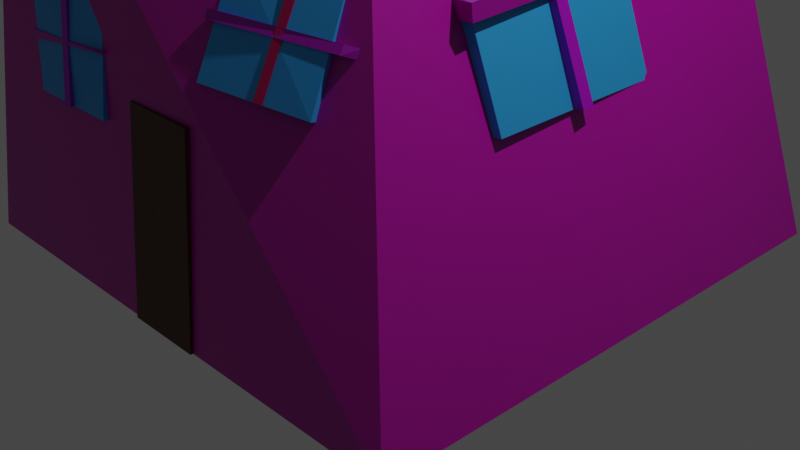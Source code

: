 # Source: house_3.blend  (saved by Blender 3.0.42; exported with 4.5.12 LTS)
import bpy
from mathutils import Matrix  # noqa: F401  (used for matrix-valued properties, if any)

bpy.ops.wm.read_factory_settings(use_empty=True)
scene = bpy.context.scene
scene.name = 'Scene'

# ---- collections
col_collection = bpy.data.collections.new('Collection'); scene.collection.children.link(col_collection)

# ---- materials (node trees are filled in below, after node groups)
mat_material = bpy.data.materials.new('Material')
mat_material.alpha_threshold = 0.0
mat_material.use_transparent_shadow = False
mat_material.line_color = (0.0, 0.0, 0.0, 1.0)
mat_material_001 = bpy.data.materials.new('Material.001')
mat_material_001.use_transparent_shadow = False
mat_material_002 = bpy.data.materials.new('Material.002')
mat_material_002.alpha_threshold = 0.0
mat_material_002.use_transparent_shadow = False
mat_material_002.line_color = (0.0, 0.0, 0.0, 1.0)
mat_material_004 = bpy.data.materials.new('Material.004')
mat_material_004.use_transparent_shadow = False
mat_material_005 = bpy.data.materials.new('Material.005')
mat_material_005.alpha_threshold = 0.0
mat_material_005.use_transparent_shadow = False
mat_material_005.line_color = (0.0, 0.0, 0.0, 1.0)
mat_material_003 = bpy.data.materials.new('Material.003')
mat_material_003.alpha_threshold = 0.0
mat_material_003.use_transparent_shadow = False
mat_material_003.line_color = (0.0, 0.0, 0.0, 1.0)
mat_material_008 = bpy.data.materials.new('Material.008')
mat_material_008.alpha_threshold = 0.0
mat_material_008.use_transparent_shadow = False
mat_material_008.line_color = (0.0, 0.0, 0.0, 1.0)
mat_material_006 = bpy.data.materials.new('Material.006')
mat_material_006.alpha_threshold = 0.0
mat_material_006.use_transparent_shadow = False
mat_material_006.line_color = (0.0, 0.0, 0.0, 1.0)
mat_material_007 = bpy.data.materials.new('Material.007')
mat_material_007.use_transparent_shadow = False
mat_material_010 = bpy.data.materials.new('Material.010')
mat_material_010.use_transparent_shadow = False
mat_material_011 = bpy.data.materials.new('Material.011')
mat_material_011.alpha_threshold = 0.0
mat_material_011.use_transparent_shadow = False
mat_material_011.line_color = (0.0, 0.0, 0.0, 1.0)
mat_material_009 = bpy.data.materials.new('Material.009')
mat_material_009.alpha_threshold = 0.0
mat_material_009.use_transparent_shadow = False
mat_material_009.line_color = (0.0, 0.0, 0.0, 1.0)
mat_material_012 = bpy.data.materials.new('Material.012')
mat_material_012.use_transparent_shadow = False

# ---- material node trees
mat_material.use_nodes = True; mat_material.node_tree.nodes.clear()
_N = mat_material.node_tree.nodes; _L = mat_material.node_tree.links
n0 = _N.new('ShaderNodeOutputMaterial'); n0.name = 'Material Output'; n0.location = (300, 300)
n1 = _N.new('ShaderNodeBsdfPrincipled'); n1.name = 'Principled BSDF'; n1.location = (10, 300)
n1.distribution = 'GGX'
n1.subsurface_method = 'RANDOM_WALK_SKIN'
n1.inputs[0].default_value = (0.448, 0.0, 0.353, 1.0)
n1.inputs[2].default_value = 0.4
n1.inputs[3].default_value = 1.45
n1.inputs[27].default_value = (0.0, 0.0, 0.0, 1.0)
n1.inputs[28].default_value = 1.0
_L.new(n1.outputs[0], n0.inputs[0])
n0.is_active_output = True
mat_material_001.use_nodes = True; mat_material_001.node_tree.nodes.clear()
_N = mat_material_001.node_tree.nodes; _L = mat_material_001.node_tree.links
n0 = _N.new('ShaderNodeBsdfPrincipled'); n0.name = 'Principled BSDF'; n0.location = (10, 300)
n0.distribution = 'GGX'
n0.subsurface_method = 'RANDOM_WALK_SKIN'
n0.inputs[0].default_value = (0.02453, 0.3444, 0.8, 1.0)
n0.inputs[3].default_value = 1.45
n0.inputs[27].default_value = (0.0, 0.0, 0.0, 1.0)
n0.inputs[28].default_value = 1.0
n1 = _N.new('ShaderNodeOutputMaterial'); n1.name = 'Material Output'; n1.location = (300, 300)
_L.new(n0.outputs[0], n1.inputs[0])
n1.is_active_output = True
mat_material_002.use_nodes = True; mat_material_002.node_tree.nodes.clear()
_N = mat_material_002.node_tree.nodes; _L = mat_material_002.node_tree.links
n0 = _N.new('ShaderNodeOutputMaterial'); n0.name = 'Material Output'; n0.location = (300, 300)
n1 = _N.new('ShaderNodeBsdfPrincipled'); n1.name = 'Principled BSDF'; n1.location = (10, 300)
n1.distribution = 'GGX'
n1.subsurface_method = 'RANDOM_WALK_SKIN'
n1.inputs[0].default_value = (0.423, 0.0, 0.5173, 1.0)
n1.inputs[2].default_value = 0.4
n1.inputs[3].default_value = 1.45
n1.inputs[27].default_value = (0.0, 0.0, 0.0, 1.0)
n1.inputs[28].default_value = 1.0
_L.new(n1.outputs[0], n0.inputs[0])
n0.is_active_output = True
mat_material_004.use_nodes = True; mat_material_004.node_tree.nodes.clear()
_N = mat_material_004.node_tree.nodes; _L = mat_material_004.node_tree.links
n0 = _N.new('ShaderNodeBsdfPrincipled'); n0.name = 'Principled BSDF'; n0.location = (10, 300)
n0.distribution = 'GGX'
n0.subsurface_method = 'RANDOM_WALK_SKIN'
n0.inputs[0].default_value = (0.02453, 0.3444, 0.8, 1.0)
n0.inputs[3].default_value = 1.45
n0.inputs[27].default_value = (0.0, 0.0, 0.0, 1.0)
n0.inputs[28].default_value = 1.0
n1 = _N.new('ShaderNodeOutputMaterial'); n1.name = 'Material Output'; n1.location = (300, 300)
_L.new(n0.outputs[0], n1.inputs[0])
n1.is_active_output = True
mat_material_005.use_nodes = True; mat_material_005.node_tree.nodes.clear()
_N = mat_material_005.node_tree.nodes; _L = mat_material_005.node_tree.links
n0 = _N.new('ShaderNodeOutputMaterial'); n0.name = 'Material Output'; n0.location = (300, 300)
n1 = _N.new('ShaderNodeBsdfPrincipled'); n1.name = 'Principled BSDF'; n1.location = (10, 300)
n1.distribution = 'GGX'
n1.subsurface_method = 'RANDOM_WALK_SKIN'
n1.inputs[0].default_value = (0.4028, 0.0, 0.5489, 1.0)
n1.inputs[2].default_value = 0.4
n1.inputs[3].default_value = 1.45
n1.inputs[27].default_value = (0.0, 0.0, 0.0, 1.0)
n1.inputs[28].default_value = 1.0
_L.new(n1.outputs[0], n0.inputs[0])
n0.is_active_output = True
mat_material_003.use_nodes = True; mat_material_003.node_tree.nodes.clear()
_N = mat_material_003.node_tree.nodes; _L = mat_material_003.node_tree.links
n0 = _N.new('ShaderNodeOutputMaterial'); n0.name = 'Material Output'; n0.location = (300, 300)
n1 = _N.new('ShaderNodeBsdfPrincipled'); n1.name = 'Principled BSDF'; n1.location = (10, 300)
n1.distribution = 'GGX'
n1.subsurface_method = 'RANDOM_WALK_SKIN'
n1.inputs[0].default_value = (0.42, 0.0, 0.3749, 1.0)
n1.inputs[2].default_value = 0.4
n1.inputs[3].default_value = 1.45
n1.inputs[27].default_value = (0.0, 0.0, 0.0, 1.0)
n1.inputs[28].default_value = 1.0
_L.new(n1.outputs[0], n0.inputs[0])
n0.is_active_output = True
mat_material_008.use_nodes = True; mat_material_008.node_tree.nodes.clear()
_N = mat_material_008.node_tree.nodes; _L = mat_material_008.node_tree.links
n0 = _N.new('ShaderNodeOutputMaterial'); n0.name = 'Material Output'; n0.location = (300, 300)
n1 = _N.new('ShaderNodeBsdfPrincipled'); n1.name = 'Principled BSDF'; n1.location = (10, 300)
n1.distribution = 'GGX'
n1.subsurface_method = 'RANDOM_WALK_SKIN'
n1.inputs[0].default_value = (0.4385, 0.000407, 0.4273, 1.0)
n1.inputs[2].default_value = 0.4
n1.inputs[3].default_value = 1.45
n1.inputs[27].default_value = (0.0, 0.0, 0.0, 1.0)
n1.inputs[28].default_value = 1.0
_L.new(n1.outputs[0], n0.inputs[0])
n0.is_active_output = True
mat_material_006.use_nodes = True; mat_material_006.node_tree.nodes.clear()
_N = mat_material_006.node_tree.nodes; _L = mat_material_006.node_tree.links
n0 = _N.new('ShaderNodeOutputMaterial'); n0.name = 'Material Output'; n0.location = (300, 300)
n1 = _N.new('ShaderNodeBsdfPrincipled'); n1.name = 'Principled BSDF'; n1.location = (10, 300)
n1.distribution = 'GGX'
n1.subsurface_method = 'RANDOM_WALK_SKIN'
n1.inputs[0].default_value = (0.3599, 0.001825, 0.5705, 1.0)
n1.inputs[2].default_value = 0.4
n1.inputs[3].default_value = 1.45
n1.inputs[27].default_value = (0.0, 0.0, 0.0, 1.0)
n1.inputs[28].default_value = 1.0
_L.new(n1.outputs[0], n0.inputs[0])
n0.is_active_output = True
mat_material_007.use_nodes = True; mat_material_007.node_tree.nodes.clear()
_N = mat_material_007.node_tree.nodes; _L = mat_material_007.node_tree.links
n0 = _N.new('ShaderNodeBsdfPrincipled'); n0.name = 'Principled BSDF'; n0.location = (10, 300)
n0.distribution = 'GGX'
n0.subsurface_method = 'RANDOM_WALK_SKIN'
n0.inputs[0].default_value = (0.02453, 0.3444, 0.8, 1.0)
n0.inputs[3].default_value = 1.45
n0.inputs[27].default_value = (0.0, 0.0, 0.0, 1.0)
n0.inputs[28].default_value = 1.0
n1 = _N.new('ShaderNodeOutputMaterial'); n1.name = 'Material Output'; n1.location = (300, 300)
_L.new(n0.outputs[0], n1.inputs[0])
n1.is_active_output = True
mat_material_010.use_nodes = True; mat_material_010.node_tree.nodes.clear()
_N = mat_material_010.node_tree.nodes; _L = mat_material_010.node_tree.links
n0 = _N.new('ShaderNodeBsdfPrincipled'); n0.name = 'Principled BSDF'; n0.location = (10, 300)
n0.distribution = 'GGX'
n0.subsurface_method = 'RANDOM_WALK_SKIN'
n0.inputs[0].default_value = (0.02453, 0.3444, 0.8, 1.0)
n0.inputs[3].default_value = 1.45
n0.inputs[27].default_value = (0.0, 0.0, 0.0, 1.0)
n0.inputs[28].default_value = 1.0
n1 = _N.new('ShaderNodeOutputMaterial'); n1.name = 'Material Output'; n1.location = (300, 300)
_L.new(n0.outputs[0], n1.inputs[0])
n1.is_active_output = True
mat_material_011.use_nodes = True; mat_material_011.node_tree.nodes.clear()
_N = mat_material_011.node_tree.nodes; _L = mat_material_011.node_tree.links
n0 = _N.new('ShaderNodeOutputMaterial'); n0.name = 'Material Output'; n0.location = (300, 300)
n1 = _N.new('ShaderNodeBsdfPrincipled'); n1.name = 'Principled BSDF'; n1.location = (10, 300)
n1.distribution = 'GGX'
n1.subsurface_method = 'RANDOM_WALK_SKIN'
n1.inputs[0].default_value = (0.448, 0.0, 0.1046, 1.0)
n1.inputs[2].default_value = 0.4
n1.inputs[3].default_value = 1.45
n1.inputs[27].default_value = (0.0, 0.0, 0.0, 1.0)
n1.inputs[28].default_value = 1.0
_L.new(n1.outputs[0], n0.inputs[0])
n0.is_active_output = True
mat_material_009.use_nodes = True; mat_material_009.node_tree.nodes.clear()
_N = mat_material_009.node_tree.nodes; _L = mat_material_009.node_tree.links
n0 = _N.new('ShaderNodeOutputMaterial'); n0.name = 'Material Output'; n0.location = (300, 300)
n1 = _N.new('ShaderNodeBsdfPrincipled'); n1.name = 'Principled BSDF'; n1.location = (10, 300)
n1.distribution = 'GGX'
n1.subsurface_method = 'RANDOM_WALK_SKIN'
n1.inputs[0].default_value = (0.3138, 0.0, 0.3844, 1.0)
n1.inputs[2].default_value = 0.4
n1.inputs[3].default_value = 1.45
n1.inputs[27].default_value = (0.0, 0.0, 0.0, 1.0)
n1.inputs[28].default_value = 1.0
_L.new(n1.outputs[0], n0.inputs[0])
n0.is_active_output = True
mat_material_012.use_nodes = True; mat_material_012.node_tree.nodes.clear()
_N = mat_material_012.node_tree.nodes; _L = mat_material_012.node_tree.links
n0 = _N.new('ShaderNodeBsdfPrincipled'); n0.name = 'Principled BSDF'; n0.location = (10, 300)
n0.distribution = 'GGX'
n0.subsurface_method = 'RANDOM_WALK_SKIN'
n0.inputs[0].default_value = (0.06681, 0.01743, 0.0, 1.0)
n0.inputs[3].default_value = 1.45
n0.inputs[27].default_value = (0.0, 0.0, 0.0, 1.0)
n0.inputs[28].default_value = 1.0
n1 = _N.new('ShaderNodeOutputMaterial'); n1.name = 'Material Output'; n1.location = (300, 300)
_L.new(n0.outputs[0], n1.inputs[0])
n1.is_active_output = True

# ---- world
world_world = bpy.data.worlds.new('World'); scene.world = world_world
world_world.use_nodes = True; world_world.node_tree.nodes.clear()
_N = world_world.node_tree.nodes; _L = world_world.node_tree.links
n0 = _N.new('ShaderNodeOutputWorld'); n0.name = 'World Output'; n0.location = (300, 300)
n1 = _N.new('ShaderNodeBackground'); n1.name = 'Background'; n1.location = (10, 300)
n1.inputs[0].default_value = (0.05088, 0.05088, 0.05088, 1.0)
_L.new(n1.outputs[0], n0.inputs[0])
n0.is_active_output = True
world_world.color = (0.05088, 0.05088, 0.05088)
world_world.use_sun_shadow = False
world_world.sun_shadow_jitter_overblur = 0.0

# ---- cameras
cam_camera = bpy.data.cameras.new('Camera')
cam_camera.clip_end = 100.0
cam_camera.ortho_scale = 7.314

# ---- lights
light_light = bpy.data.lights.new('Light', 'POINT')
light_light.transmission_factor = 0.0
light_light.energy = 1000.0
light_light.shadow_soft_size = 0.1
light_light.shadow_maximum_resolution = 0.006
light_light.use_absolute_resolution = True

# ---- meshes
me_cube = bpy.data.meshes.new('Cube')
me_cube.from_pydata([(0.4413, 1.0, 0.4991), (1.0, 1.0, -1.0), (0.2507, -0.3533, 0.891), (1.0, -1.0, -1.0), (-0.552, 1.0, 0.6554), (-1.0, 1.0, -1.0), (-0.7843, -0.866, 0.6612), (-1.0, -1.0, -1.0)], [], [(0, 6, 2), (3, 6, 7), (7, 4, 5), (5, 3, 7), (1, 2, 3), (5, 4, 0, 1), (0, 4, 6), (3, 2, 6), (7, 6, 4), (5, 1, 3), (1, 0, 2)])
_uv = me_cube.uv_layers.new(name='UVMap')
_uv.uv.foreach_set('vector', [0.625, 0.5, 0.875, 0.75, 0.625, 0.75, 0.375, 0.75, 0.625, 1.0, 0.375, 1.0, 0.375, 0.0, 0.625, 0.25, 0.375, 0.25, 0.125, 0.5, 0.375, 0.75, 0.125, 0.75, 0.375, 0.5, 0.625, 0.75, 0.375, 0.75, 0.375, 0.25, 0.625, 0.25, 0.625, 0.5, 0.375, 0.5, 0.625, 0.5, 0.875, 0.5, 0.875, 0.75, 0.375, 0.75, 0.625, 0.75, 0.625, 1.0, 0.375, 0.0, 0.625, 0.0, 0.625, 0.25, 0.125, 0.5, 0.375, 0.5, 0.375, 0.75, 0.375, 0.5, 0.625, 0.5, 0.625, 0.75])
me_cube.materials.append(mat_material)
me_cube.use_remesh_preserve_volume = False
me_cube.use_remesh_preserve_attributes = False
me_cube.use_mirror_vertex_groups = False
me_cube.update()
me_cube_001 = bpy.data.meshes.new('Cube.001')
me_cube_001.from_pydata([(-0.6784, -1.015, -0.9863), (-0.6398, -1.002, 1.0), (-0.3075, 0.988, -0.9888), (-0.1567, 0.9982, 1.018), (1.0, -1.0, -1.0), (1.0, -1.0, 1.0), (1.0, 1.0, -1.0), (1.0, 1.0, 1.0)], [], [(0, 1, 3, 2), (2, 3, 7, 6), (6, 7, 5, 4), (4, 5, 1, 0), (2, 6, 4, 0), (7, 3, 1, 5)])
_uv = me_cube_001.uv_layers.new(name='UVMap')
_uv.uv.foreach_set('vector', [0.375, 0.0, 0.625, 0.0, 0.625, 0.25, 0.375, 0.25, 0.375, 0.25, 0.625, 0.25, 0.625, 0.5, 0.375, 0.5, 0.375, 0.5, 0.625, 0.5, 0.625, 0.75, 0.375, 0.75, 0.375, 0.75, 0.625, 0.75, 0.625, 1.0, 0.375, 1.0, 0.125, 0.5, 0.375, 0.5, 0.375, 0.75, 0.125, 0.75, 0.625, 0.5, 0.875, 0.5, 0.875, 0.75, 0.625, 0.75])
me_cube_001.materials.append(mat_material_001)
me_cube_001.use_remesh_fix_poles = True
me_cube_001.use_remesh_preserve_attributes = False
me_cube_001.update()
me_cube_002 = bpy.data.meshes.new('Cube.002')
me_cube_002.from_pydata([(-0.6698, -1.0, -1.0), (-0.4588, -1.0, 1.0), (-0.6698, 1.0, -1.0), (-0.4588, 1.0, 1.0), (1.0, -1.0, -1.0), (1.0, -1.0, 1.0), (1.0, 1.0, -1.0), (1.0, 1.0, 1.0)], [], [(0, 1, 3, 2), (2, 3, 7, 6), (6, 7, 5, 4), (4, 5, 1, 0), (2, 6, 4, 0), (7, 3, 1, 5)])
_uv = me_cube_002.uv_layers.new(name='UVMap')
_uv.uv.foreach_set('vector', [0.375, 0.0, 0.625, 0.0, 0.625, 0.25, 0.375, 0.25, 0.375, 0.25, 0.625, 0.25, 0.625, 0.5, 0.375, 0.5, 0.375, 0.5, 0.625, 0.5, 0.625, 0.75, 0.375, 0.75, 0.375, 0.75, 0.625, 0.75, 0.625, 1.0, 0.375, 1.0, 0.125, 0.5, 0.375, 0.5, 0.375, 0.75, 0.125, 0.75, 0.625, 0.5, 0.875, 0.5, 0.875, 0.75, 0.625, 0.75])
me_cube_002.materials.append(mat_material)
me_cube_002.use_remesh_fix_poles = True
me_cube_002.use_remesh_preserve_attributes = False
me_cube_002.update()
me_cube_003 = bpy.data.meshes.new('Cube.003')
me_cube_003.from_pydata([(-0.4478, -0.9785, -1.049), (-0.3685, -1.132, 0.9828), (-0.4478, 1.022, -1.049), (-0.3685, 0.8676, 0.9828), (1.0, -1.0, -1.0), (1.0, -1.0, 1.0), (1.0, 1.0, -1.0), (1.0, 1.0, 1.0)], [], [(0, 1, 3, 2), (2, 3, 7, 6), (6, 7, 5, 4), (4, 5, 1, 0), (2, 6, 4, 0), (7, 3, 1, 5)])
_uv = me_cube_003.uv_layers.new(name='UVMap')
_uv.uv.foreach_set('vector', [0.375, 0.0, 0.625, 0.0, 0.625, 0.25, 0.375, 0.25, 0.375, 0.25, 0.625, 0.25, 0.625, 0.5, 0.375, 0.5, 0.375, 0.5, 0.625, 0.5, 0.625, 0.75, 0.375, 0.75, 0.375, 0.75, 0.625, 0.75, 0.625, 1.0, 0.375, 1.0, 0.125, 0.5, 0.375, 0.5, 0.375, 0.75, 0.125, 0.75, 0.625, 0.5, 0.875, 0.5, 0.875, 0.75, 0.625, 0.75])
me_cube_003.materials.append(mat_material_002)
me_cube_003.use_remesh_fix_poles = True
me_cube_003.use_remesh_preserve_attributes = False
me_cube_003.update()
me_cube_006 = bpy.data.meshes.new('Cube.006')
me_cube_006.from_pydata([(-0.833, -1.001, -1.0), (-0.3002, -0.9623, 0.946), (-0.6766, 0.9917, -1.0), (-0.09911, 0.9859, 1.0), (1.0, -1.0, -1.0), (1.0, -1.0, 1.0), (1.0, 1.0, -1.0), (1.0, 1.0, 1.0)], [], [(0, 3, 2), (2, 7, 6), (6, 7, 5, 4), (4, 5, 1, 0), (2, 4, 0), (7, 1, 5), (0, 1, 3), (2, 3, 7), (2, 6, 4), (7, 3, 1)])
_uv = me_cube_006.uv_layers.new(name='UVMap')
_uv.uv.foreach_set('vector', [0.375, 0.0, 0.625, 0.25, 0.375, 0.25, 0.375, 0.25, 0.625, 0.5, 0.375, 0.5, 0.375, 0.5, 0.625, 0.5, 0.625, 0.75, 0.375, 0.75, 0.375, 0.75, 0.625, 0.75, 0.625, 1.0, 0.375, 1.0, 0.125, 0.5, 0.375, 0.75, 0.125, 0.75, 0.625, 0.5, 0.875, 0.75, 0.625, 0.75, 0.375, 0.0, 0.625, 0.0, 0.625, 0.25, 0.375, 0.25, 0.625, 0.25, 0.625, 0.5, 0.125, 0.5, 0.375, 0.5, 0.375, 0.75, 0.625, 0.5, 0.875, 0.5, 0.875, 0.75])
me_cube_006.materials.append(mat_material_004)
me_cube_006.use_remesh_fix_poles = True
me_cube_006.use_remesh_preserve_attributes = False
me_cube_006.update()
me_cube_005 = bpy.data.meshes.new('Cube.005')
me_cube_005.from_pydata([(-0.5229, -1.079, -1.0), (0.08945, -1.262, 1.0), (-0.5229, 0.9209, -1.0), (0.08945, 0.7385, 1.0), (1.0, -1.0, -1.0), (1.0, -1.0, 1.0), (1.0, 1.0, -1.0), (1.0, 1.0, 1.0)], [], [(0, 3, 2), (2, 7, 6), (6, 7, 5, 4), (4, 5, 1, 0), (2, 6, 4, 0), (7, 1, 5), (0, 1, 3), (2, 3, 7), (7, 3, 1)])
_uv = me_cube_005.uv_layers.new(name='UVMap')
_uv.uv.foreach_set('vector', [0.375, 0.0, 0.625, 0.25, 0.375, 0.25, 0.375, 0.25, 0.625, 0.5, 0.375, 0.5, 0.375, 0.5, 0.625, 0.5, 0.625, 0.75, 0.375, 0.75, 0.375, 0.75, 0.625, 0.75, 0.625, 1.0, 0.375, 1.0, 0.125, 0.5, 0.375, 0.5, 0.375, 0.75, 0.125, 0.75, 0.625, 0.5, 0.875, 0.75, 0.625, 0.75, 0.375, 0.0, 0.625, 0.0, 0.625, 0.25, 0.375, 0.25, 0.625, 0.25, 0.625, 0.5, 0.625, 0.5, 0.875, 0.5, 0.875, 0.75])
me_cube_005.materials.append(mat_material_005)
me_cube_005.use_remesh_fix_poles = True
me_cube_005.use_remesh_preserve_attributes = False
me_cube_005.update()
me_cube_004 = bpy.data.meshes.new('Cube.004')
me_cube_004.from_pydata([(-0.4033, -0.9817, -1.042), (-0.07764, -0.9782, 0.9499), (-0.4033, 1.018, -1.042), (-0.07764, 1.022, 0.9499), (1.0, -1.0, -1.0), (1.0, -1.0, 1.0), (1.0, 1.0, -1.0), (1.0, 1.0, 1.0)], [], [(0, 3, 2), (2, 7, 6), (6, 7, 5, 4), (4, 1, 0), (2, 4, 0), (7, 3, 1, 5), (0, 1, 3), (2, 3, 7), (4, 5, 1), (2, 6, 4)])
_uv = me_cube_004.uv_layers.new(name='UVMap')
_uv.uv.foreach_set('vector', [0.375, 0.0, 0.625, 0.25, 0.375, 0.25, 0.375, 0.25, 0.625, 0.5, 0.375, 0.5, 0.375, 0.5, 0.625, 0.5, 0.625, 0.75, 0.375, 0.75, 0.375, 0.75, 0.625, 1.0, 0.375, 1.0, 0.125, 0.5, 0.375, 0.75, 0.125, 0.75, 0.625, 0.5, 0.875, 0.5, 0.875, 0.75, 0.625, 0.75, 0.375, 0.0, 0.625, 0.0, 0.625, 0.25, 0.375, 0.25, 0.625, 0.25, 0.625, 0.5, 0.375, 0.75, 0.625, 0.75, 0.625, 1.0, 0.125, 0.5, 0.375, 0.5, 0.375, 0.75])
me_cube_004.materials.append(mat_material_003)
me_cube_004.use_remesh_fix_poles = True
me_cube_004.use_remesh_preserve_attributes = False
me_cube_004.update()
me_cube_009 = bpy.data.meshes.new('Cube.009')
me_cube_009.from_pydata([(-0.1475, -0.9723, -1.064), (0.3227, -0.9634, 0.916), (-0.1475, 1.028, -1.064), (0.07444, 1.027, 0.937), (1.0, -1.0, -1.0), (1.0, -1.0, 1.0), (1.0, 1.0, -1.0), (1.0, 1.0, 1.0)], [], [(0, 3, 2), (2, 7, 6), (6, 7, 5, 4), (4, 5, 1, 0), (2, 6, 4, 0), (7, 1, 5), (0, 1, 3), (2, 3, 7), (7, 3, 1)])
_uv = me_cube_009.uv_layers.new(name='UVMap')
_uv.uv.foreach_set('vector', [0.375, 0.0, 0.625, 0.25, 0.375, 0.25, 0.375, 0.25, 0.625, 0.5, 0.375, 0.5, 0.375, 0.5, 0.625, 0.5, 0.625, 0.75, 0.375, 0.75, 0.375, 0.75, 0.625, 0.75, 0.625, 1.0, 0.375, 1.0, 0.125, 0.5, 0.375, 0.5, 0.375, 0.75, 0.125, 0.75, 0.625, 0.5, 0.875, 0.75, 0.625, 0.75, 0.375, 0.0, 0.625, 0.0, 0.625, 0.25, 0.375, 0.25, 0.625, 0.25, 0.625, 0.5, 0.625, 0.5, 0.875, 0.5, 0.875, 0.75])
me_cube_009.materials.append(mat_material_008)
me_cube_009.use_remesh_fix_poles = True
me_cube_009.use_remesh_preserve_attributes = False
me_cube_009.update()
me_cube_008 = bpy.data.meshes.new('Cube.008')
me_cube_008.from_pydata([(-0.123, -1.68, -1.0), (0.1119, -1.295, 1.0), (-0.123, 0.3202, -1.0), (0.1119, 0.7047, 1.0), (1.0, -1.0, -1.0), (1.0, -1.0, 1.0), (1.0, 1.0, -1.0), (1.0, 1.0, 1.0)], [], [(0, 3, 2), (2, 3, 7, 6), (6, 7, 5, 4), (4, 1, 0), (2, 6, 4, 0), (7, 1, 5), (0, 1, 3), (4, 5, 1), (7, 3, 1)])
_uv = me_cube_008.uv_layers.new(name='UVMap')
_uv.uv.foreach_set('vector', [0.375, 0.0, 0.625, 0.25, 0.375, 0.25, 0.375, 0.25, 0.625, 0.25, 0.625, 0.5, 0.375, 0.5, 0.375, 0.5, 0.625, 0.5, 0.625, 0.75, 0.375, 0.75, 0.375, 0.75, 0.625, 1.0, 0.375, 1.0, 0.125, 0.5, 0.375, 0.5, 0.375, 0.75, 0.125, 0.75, 0.625, 0.5, 0.875, 0.75, 0.625, 0.75, 0.375, 0.0, 0.625, 0.0, 0.625, 0.25, 0.375, 0.75, 0.625, 0.75, 0.625, 1.0, 0.625, 0.5, 0.875, 0.5, 0.875, 0.75])
me_cube_008.materials.append(mat_material_006)
me_cube_008.use_remesh_fix_poles = True
me_cube_008.use_remesh_preserve_attributes = False
me_cube_008.update()
me_cube_007 = bpy.data.meshes.new('Cube.007')
me_cube_007.from_pydata([(-0.4178, -1.045, -1.0), (-0.1217, -0.9715, 0.946), (-0.1994, 0.942, -1.0), (-0.07664, 0.9833, 1.0), (1.0, -1.0, -1.0), (1.0, -1.0, 1.0), (1.0, 1.0, -1.0), (0.9289, 0.3886, 0.5361)], [], [(0, 3, 2), (2, 7, 6), (6, 7, 5, 4), (4, 1, 0), (2, 6, 4, 0), (7, 1, 5), (0, 1, 3), (2, 3, 7), (4, 5, 1), (7, 3, 1)])
_uv = me_cube_007.uv_layers.new(name='UVMap')
_uv.uv.foreach_set('vector', [0.375, 0.0, 0.625, 0.25, 0.375, 0.25, 0.375, 0.25, 0.625, 0.5, 0.375, 0.5, 0.375, 0.5, 0.625, 0.5, 0.625, 0.75, 0.375, 0.75, 0.375, 0.75, 0.625, 1.0, 0.375, 1.0, 0.125, 0.5, 0.375, 0.5, 0.375, 0.75, 0.125, 0.75, 0.625, 0.5, 0.875, 0.75, 0.625, 0.75, 0.375, 0.0, 0.625, 0.0, 0.625, 0.25, 0.375, 0.25, 0.625, 0.25, 0.625, 0.5, 0.375, 0.75, 0.625, 0.75, 0.625, 1.0, 0.625, 0.5, 0.875, 0.5, 0.875, 0.75])
me_cube_007.materials.append(mat_material_007)
me_cube_007.use_remesh_fix_poles = True
me_cube_007.use_remesh_preserve_attributes = False
me_cube_007.update()
me_cube_012 = bpy.data.meshes.new('Cube.012')
me_cube_012.from_pydata([(0.2485, -1.078, -1.0), (0.5536, -0.9426, 0.946), (0.4074, 0.9147, -1.0), (0.6231, 0.933, 1.0), (1.0, -1.0, -1.0), (1.209, -1.015, 1.0), (1.0, 1.0, -1.0), (1.0, 1.0, 1.0)], [], [(0, 3, 2), (2, 3, 7, 6), (6, 7, 5, 4), (4, 1, 0), (2, 6, 4, 0), (7, 1, 5), (0, 1, 3), (4, 5, 1), (7, 3, 1)])
_uv = me_cube_012.uv_layers.new(name='UVMap')
_uv.uv.foreach_set('vector', [0.375, 0.0, 0.625, 0.25, 0.375, 0.25, 0.375, 0.25, 0.625, 0.25, 0.625, 0.5, 0.375, 0.5, 0.375, 0.5, 0.625, 0.5, 0.625, 0.75, 0.375, 0.75, 0.375, 0.75, 0.625, 1.0, 0.375, 1.0, 0.125, 0.5, 0.375, 0.5, 0.375, 0.75, 0.125, 0.75, 0.625, 0.5, 0.875, 0.75, 0.625, 0.75, 0.375, 0.0, 0.625, 0.0, 0.625, 0.25, 0.375, 0.75, 0.625, 0.75, 0.625, 1.0, 0.625, 0.5, 0.875, 0.5, 0.875, 0.75])
me_cube_012.materials.append(mat_material_010)
me_cube_012.use_remesh_fix_poles = True
me_cube_012.use_remesh_preserve_attributes = False
me_cube_012.update()
me_cube_011 = bpy.data.meshes.new('Cube.011')
me_cube_011.from_pydata([(0.5302, -2.075, -1.0), (0.7786, -1.913, 1.0), (0.5302, -0.07527, -1.0), (0.7786, 0.08662, 1.0), (1.0, -1.0, -1.0), (1.0, -1.0, 1.0), (1.0, 1.0, -1.0), (1.449, 0.5754, 1.0)], [], [(0, 3, 2), (2, 7, 6), (6, 7, 5, 4), (4, 1, 0), (2, 6, 4, 0), (7, 1, 5), (0, 1, 3), (2, 3, 7), (4, 5, 1), (7, 3, 1)])
_uv = me_cube_011.uv_layers.new(name='UVMap')
_uv.uv.foreach_set('vector', [0.375, 0.0, 0.625, 0.25, 0.375, 0.25, 0.375, 0.25, 0.625, 0.5, 0.375, 0.5, 0.375, 0.5, 0.625, 0.5, 0.625, 0.75, 0.375, 0.75, 0.375, 0.75, 0.625, 1.0, 0.375, 1.0, 0.125, 0.5, 0.375, 0.5, 0.375, 0.75, 0.125, 0.75, 0.625, 0.5, 0.875, 0.75, 0.625, 0.75, 0.375, 0.0, 0.625, 0.0, 0.625, 0.25, 0.375, 0.25, 0.625, 0.25, 0.625, 0.5, 0.375, 0.75, 0.625, 0.75, 0.625, 1.0, 0.625, 0.5, 0.875, 0.5, 0.875, 0.75])
me_cube_011.materials.append(mat_material_011)
me_cube_011.use_remesh_fix_poles = True
me_cube_011.use_remesh_preserve_attributes = False
me_cube_011.update()
me_cube_010 = bpy.data.meshes.new('Cube.010')
me_cube_010.from_pydata([(0.4249, -0.8722, -1.293), (0.7897, -0.9304, 0.8403), (0.4249, 1.128, -1.293), (0.8299, 1.072, 0.8352), (1.0, -1.0, -1.0), (1.0, -1.0, 1.0), (1.0, 1.0, -1.0), (1.0, 1.0, 1.0)], [], [(0, 3, 2), (2, 7, 6), (6, 7, 5, 4), (4, 1, 0), (2, 6, 4, 0), (7, 1, 5), (0, 1, 3), (2, 3, 7), (4, 5, 1), (7, 3, 1)])
_uv = me_cube_010.uv_layers.new(name='UVMap')
_uv.uv.foreach_set('vector', [0.375, 0.0, 0.625, 0.25, 0.375, 0.25, 0.375, 0.25, 0.625, 0.5, 0.375, 0.5, 0.375, 0.5, 0.625, 0.5, 0.625, 0.75, 0.375, 0.75, 0.375, 0.75, 0.625, 1.0, 0.375, 1.0, 0.125, 0.5, 0.375, 0.5, 0.375, 0.75, 0.125, 0.75, 0.625, 0.5, 0.875, 0.75, 0.625, 0.75, 0.375, 0.0, 0.625, 0.0, 0.625, 0.25, 0.375, 0.25, 0.625, 0.25, 0.625, 0.5, 0.375, 0.75, 0.625, 0.75, 0.625, 1.0, 0.625, 0.5, 0.875, 0.5, 0.875, 0.75])
me_cube_010.materials.append(mat_material_009)
me_cube_010.use_remesh_fix_poles = True
me_cube_010.use_remesh_preserve_attributes = False
me_cube_010.update()
me_cube_013 = bpy.data.meshes.new('Cube.013')
me_cube_013.from_pydata([(-1.0, -0.003221, -0.9646), (-1.0, 0.7365, 1.0), (-1.0, 1.0, -0.9646), (-1.0, 1.0, 1.0), (1.0, -0.003221, -0.9646), (1.0, 0.6284, 1.0), (1.0, 1.0, -0.9646), (1.0, 1.0, 1.0)], [], [(0, 1, 3, 2), (2, 3, 7, 6), (6, 5, 4), (4, 1, 0), (2, 4, 0), (7, 1, 5), (6, 7, 5), (4, 5, 1), (2, 6, 4), (7, 3, 1)])
_uv = me_cube_013.uv_layers.new(name='UVMap')
_uv.uv.foreach_set('vector', [0.375, 0.0, 0.625, 0.0, 0.625, 0.25, 0.375, 0.25, 0.375, 0.25, 0.625, 0.25, 0.625, 0.5, 0.375, 0.5, 0.375, 0.5, 0.625, 0.75, 0.375, 0.75, 0.375, 0.75, 0.625, 1.0, 0.375, 1.0, 0.125, 0.5, 0.375, 0.75, 0.125, 0.75, 0.625, 0.5, 0.875, 0.75, 0.625, 0.75, 0.375, 0.5, 0.625, 0.5, 0.625, 0.75, 0.375, 0.75, 0.625, 0.75, 0.625, 1.0, 0.125, 0.5, 0.375, 0.5, 0.375, 0.75, 0.625, 0.5, 0.875, 0.5, 0.875, 0.75])
me_cube_013.materials.append(mat_material_012)
me_cube_013.use_remesh_fix_poles = True
me_cube_013.use_remesh_preserve_attributes = False
me_cube_013.update()

# ---- objects
ob_cube = bpy.data.objects.new('Cube', me_cube)
ob_light = bpy.data.objects.new('Light', light_light)
ob_camera = bpy.data.objects.new('Camera', cam_camera)
ob_cube_001 = bpy.data.objects.new('Cube.001', me_cube_001)
ob_cube_002 = bpy.data.objects.new('Cube.002', me_cube_002)
ob_cube_003 = bpy.data.objects.new('Cube.003', me_cube_003)
ob_cube_006 = bpy.data.objects.new('Cube.006', me_cube_006)
ob_cube_005 = bpy.data.objects.new('Cube.005', me_cube_005)
ob_cube_004 = bpy.data.objects.new('Cube.004', me_cube_004)
ob_cube_009 = bpy.data.objects.new('Cube.009', me_cube_009)
ob_cube_008 = bpy.data.objects.new('Cube.008', me_cube_008)
ob_cube_007 = bpy.data.objects.new('Cube.007', me_cube_007)
ob_cube_012 = bpy.data.objects.new('Cube.012', me_cube_012)
ob_cube_011 = bpy.data.objects.new('Cube.011', me_cube_011)
ob_cube_010 = bpy.data.objects.new('Cube.010', me_cube_010)
ob_cube_013 = bpy.data.objects.new('Cube.013', me_cube_013)

# ---- transforms, parenting, visibility, modifiers, constraints
ob_cube.location = (0.0, 0.0, 2.729)
ob_cube.scale = (2.838, 2.838, 2.838)
ob_cube.lock_rotations_4d = False
ob_cube.empty_display_type = 'ARROWS'
ob_cube.lineart.crease_threshold = 0.0
ob_light.location = (4.076, 1.005, 8.633)
ob_light.rotation_euler = (0.6503, 0.05522, 1.866)
ob_light.lock_rotations_4d = False
ob_light.empty_display_type = 'ARROWS'
ob_light.color = (0.0, 0.0, 0.0, 0.0)
ob_light.lineart.crease_threshold = 0.0
ob_camera.location = (7.359, -6.926, 4.958)
ob_camera.rotation_euler = (1.109, 0.0, 0.8149)
ob_camera.lock_rotations_4d = False
ob_camera.empty_display_type = 'ARROWS'
ob_camera.color = (0.0, 0.0, 0.0, 0.0)
ob_camera.display_type = 'WIRE'
ob_camera.lineart.crease_threshold = 0.0
ob_cube_001.location = (-1.783, 0.01238, 2.718)
ob_cube_001.rotation_euler = (0.02001, 0.1345, 0.1482)
ob_cube_002.location = (-1.757, 0.007594, 2.722)
ob_cube_002.rotation_euler = (0.02001, 0.1345, 0.1482)
ob_cube_002.scale = (1.0, 0.07745, 1.0)
ob_cube_003.location = (-1.869, -0.0863, 2.747)
ob_cube_003.rotation_euler = (1.531, 0.1357, -0.0573)
ob_cube_003.scale = (1.002, 0.07745, 1.039)
ob_cube_006.location = (1.31, -0.06648, 2.714)
ob_cube_006.rotation_euler = (0.008779, 0.07368, 3.26)
ob_cube_005.location = (1.624, -0.03283, 2.737)
ob_cube_005.rotation_euler = (0.008779, 0.07368, 3.26)
ob_cube_005.scale = (1.0, 0.07745, 1.0)
ob_cube_004.location = (1.615, 0.03299, 2.736)
ob_cube_004.rotation_euler = (1.532, 0.07393, 3.056)
ob_cube_004.scale = (1.002, 0.07745, 1.039)
ob_cube_009.location = (-1.22, -2.709, 2.119)
ob_cube_009.rotation_euler = (1.538, -0.0, 1.473)
ob_cube_009.scale = (0.5313, 0.04108, 0.5512)
ob_cube_008.location = (-1.255, -2.733, 2.119)
ob_cube_008.rotation_euler = (0.0, -0.0, 1.676)
ob_cube_008.scale = (0.5304, 0.04107, 0.5304)
ob_cube_007.location = (-1.268, -2.587, 2.119)
ob_cube_007.rotation_euler = (0.0, -0.0, 1.676)
ob_cube_007.scale = (0.5304, 0.5304, 0.5304)
ob_cube_012.location = (1.081, -2.446, 2.716)
ob_cube_012.rotation_euler = (0.1314, 0.3478, 1.941)
ob_cube_012.scale = (0.5304, 0.5304, 0.5304)
ob_cube_011.location = (1.181, -2.541, 2.753)
ob_cube_011.rotation_euler = (0.1314, 0.3478, 1.941)
ob_cube_011.scale = (0.5304, 0.04107, 0.5304)
ob_cube_010.location = (1.214, -2.53, 2.748)
ob_cube_010.rotation_euler = (1.594, 0.3668, 1.724)
ob_cube_010.scale = (0.5313, 0.04108, 0.5512)
ob_cube_013.location = (0.1112, -2.867, 0.8595)
ob_cube_013.scale = (0.412, 0.2252, 1.0)

# ---- collection membership
col_collection.objects.link(ob_cube)
col_collection.objects.link(ob_light)
col_collection.objects.link(ob_camera)
col_collection.objects.link(ob_cube_001)
col_collection.objects.link(ob_cube_002)
col_collection.objects.link(ob_cube_003)
col_collection.objects.link(ob_cube_006)
col_collection.objects.link(ob_cube_005)
col_collection.objects.link(ob_cube_004)
col_collection.objects.link(ob_cube_009)
col_collection.objects.link(ob_cube_008)
col_collection.objects.link(ob_cube_007)
col_collection.objects.link(ob_cube_012)
col_collection.objects.link(ob_cube_011)
col_collection.objects.link(ob_cube_010)
col_collection.objects.link(ob_cube_013)

# ---- scene / render settings (as saved in the file)
scene.camera = ob_camera
scene.frame_start = 1; scene.frame_end = 250; scene.frame_set(1)
scene.render.engine = 'BLENDER_EEVEE_NEXT'
scene.cycles.sampling_pattern = 'TABULATED_SOBOL'
scene.cycles.use_light_tree = False
scene.view_settings.view_transform = 'Filmic'
bpy.context.view_layer.update()
